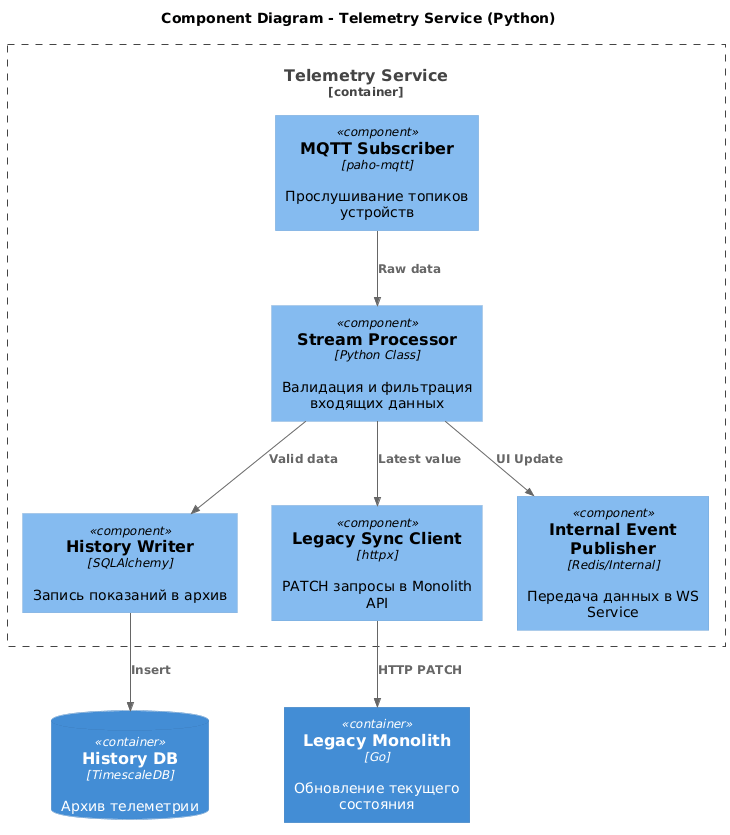

The diagram above was rendered by PlantUML. Its source (embedded in the PNG):
@startuml
!include https://raw.githubusercontent.com/plantuml-stdlib/C4-PlantUML/master/C4_Component.puml

title Component Diagram - Telemetry Service (Python)

Container_Boundary(telemetry_svc, "Telemetry Service") {
    Component(mqtt_client, "MQTT Subscriber", "paho-mqtt", "Прослушивание топиков устройств")
    Component(stream_proc, "Stream Processor", "Python Class", "Валидация и фильтрация входящих данных")
    Component(hist_writer, "History Writer", "SQLAlchemy", "Запись показаний в архив")
    Component(sync_client, "Legacy Sync Client", "httpx", "PATCH запросы в Monolith API")
    Component(event_pub, "Internal Event Publisher", "Redis/Internal", "Передача данных в WS Service")
}

ContainerDb(history_db, "History DB", "TimescaleDB", "Архив телеметрии")
Container(monolith, "Legacy Monolith", "Go", "Обновление текущего состояния")

Rel(mqtt_client, stream_proc, "Raw data")
Rel(stream_proc, hist_writer, "Valid data")
Rel(stream_proc, sync_client, "Latest value")
Rel(stream_proc, event_pub, "UI Update")

Rel(hist_writer, history_db, "Insert")
Rel(sync_client, monolith, "HTTP PATCH")
@enduml